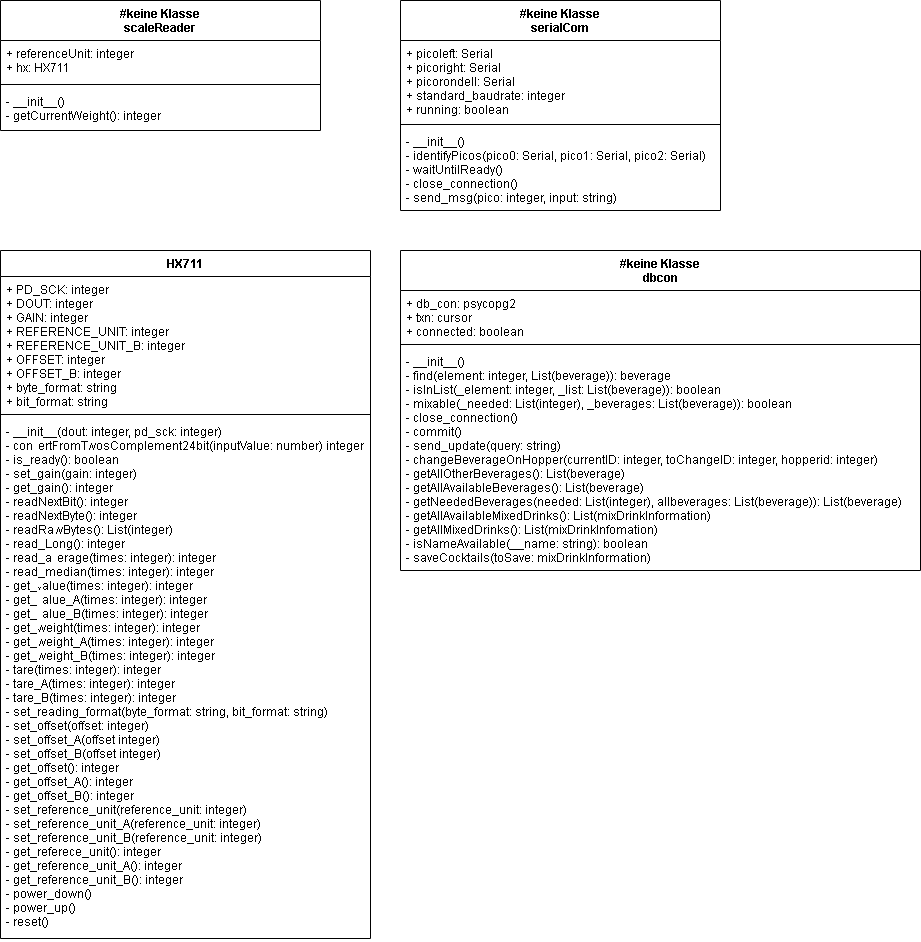

The diagram above was exported from draw.io. Its source (the exported page's mxGraphModel, read from the mxfile embedded in the PNG):
<mxGraphModel dx="702" dy="857" grid="1" gridSize="10" guides="1" tooltips="1" connect="1" arrows="1" fold="1" page="1" pageScale="1" pageWidth="827" pageHeight="1169" math="0" shadow="0">
  <root>
    <mxCell id="0" />
    <mxCell id="1" parent="0" />
    <mxCell id="6C_D7I1Q9pWerR8rS-RJ-1" value="HX711" style="swimlane;fontStyle=1;align=center;verticalAlign=top;childLayout=stackLayout;horizontal=1;startSize=26;horizontalStack=0;resizeParent=1;resizeParentMax=0;resizeLast=0;collapsible=1;marginBottom=0;" parent="1" vertex="1">
      <mxGeometry x="80" y="360" width="370" height="688" as="geometry" />
    </mxCell>
    <mxCell id="6C_D7I1Q9pWerR8rS-RJ-2" value="+ PD_SCK: integer&#10;+ DOUT: integer&#10;+ GAIN: integer&#10;+ REFERENCE_UNIT: integer&#10;+ REFERENCE_UNIT_B: integer&#10;+ OFFSET: integer&#10;+ OFFSET_B: integer&#10;+ byte_format: string&#10;+ bit_format: string" style="text;strokeColor=none;fillColor=none;align=left;verticalAlign=top;spacingLeft=4;spacingRight=4;overflow=hidden;rotatable=0;points=[[0,0.5],[1,0.5]];portConstraint=eastwest;" parent="6C_D7I1Q9pWerR8rS-RJ-1" vertex="1">
      <mxGeometry y="26" width="370" height="134" as="geometry" />
    </mxCell>
    <mxCell id="6C_D7I1Q9pWerR8rS-RJ-3" value="" style="line;strokeWidth=1;fillColor=none;align=left;verticalAlign=middle;spacingTop=-1;spacingLeft=3;spacingRight=3;rotatable=0;labelPosition=right;points=[];portConstraint=eastwest;strokeColor=inherit;" parent="6C_D7I1Q9pWerR8rS-RJ-1" vertex="1">
      <mxGeometry y="160" width="370" height="8" as="geometry" />
    </mxCell>
    <mxCell id="6C_D7I1Q9pWerR8rS-RJ-4" value="- __init__(dout: integer, pd_sck: integer)&#10;- convertFromTwosComplement24bit(inputValue: number) integer&#10;- is_ready(): boolean&#10;- set_gain(gain: integer)&#10;- get_gain(): integer&#10;- readNextBit(): integer&#10;- readNextByte(): integer&#10;- readRawBytes(): List(integer)&#10;- read_Long(): integer&#10;- read_average(times: integer): integer&#10;- read_median(times: integer): integer&#10;- get_value(times: integer): integer&#10;- get_value_A(times: integer): integer&#10;- get_value_B(times: integer): integer&#10;- get_weight(times: integer): integer&#10;- get_weight_A(times: integer): integer&#10;- get_weight_B(times: integer): integer&#10;- tare(times: integer): integer&#10;- tare_A(times: integer): integer&#10;- tare_B(times: integer): integer&#10;- set_reading_format(byte_format: string, bit_format: string)&#10;- set_offset(offset: integer)&#10;- set_offset_A(offset integer)&#10;- set_offset_B(offset integer)&#10;- get_offset(): integer&#10;- get_offset_A(): integer&#10;- get_offset_B(): integer&#10;- set_reference_unit(reference_unit: integer)&#10;- set_reference_unit_A(reference_unit: integer)&#10;- set_reference_unit_B(reference_unit: integer)&#10;- get_referece_unit(): integer&#10;- get_reference_unit_A(): integer&#10;- get_reference_unit_B(): integer&#10;- power_down()&#10;- power_up()&#10;- reset()" style="text;strokeColor=none;fillColor=none;align=left;verticalAlign=top;spacingLeft=4;spacingRight=4;overflow=hidden;rotatable=0;points=[[0,0.5],[1,0.5]];portConstraint=eastwest;" parent="6C_D7I1Q9pWerR8rS-RJ-1" vertex="1">
      <mxGeometry y="168" width="370" height="520" as="geometry" />
    </mxCell>
    <mxCell id="6C_D7I1Q9pWerR8rS-RJ-5" value="#keine Klasse&#10;scaleReader" style="swimlane;fontStyle=1;align=center;verticalAlign=top;childLayout=stackLayout;horizontal=1;startSize=40;horizontalStack=0;resizeParent=1;resizeParentMax=0;resizeLast=0;collapsible=1;marginBottom=0;" parent="1" vertex="1">
      <mxGeometry x="80" y="110" width="320" height="130" as="geometry" />
    </mxCell>
    <mxCell id="6C_D7I1Q9pWerR8rS-RJ-6" value="+ referenceUnit: integer&#10;+ hx: HX711" style="text;strokeColor=none;fillColor=none;align=left;verticalAlign=top;spacingLeft=4;spacingRight=4;overflow=hidden;rotatable=0;points=[[0,0.5],[1,0.5]];portConstraint=eastwest;" parent="6C_D7I1Q9pWerR8rS-RJ-5" vertex="1">
      <mxGeometry y="40" width="320" height="40" as="geometry" />
    </mxCell>
    <mxCell id="6C_D7I1Q9pWerR8rS-RJ-7" value="" style="line;strokeWidth=1;fillColor=none;align=left;verticalAlign=middle;spacingTop=-1;spacingLeft=3;spacingRight=3;rotatable=0;labelPosition=right;points=[];portConstraint=eastwest;strokeColor=inherit;" parent="6C_D7I1Q9pWerR8rS-RJ-5" vertex="1">
      <mxGeometry y="80" width="320" height="8" as="geometry" />
    </mxCell>
    <mxCell id="6C_D7I1Q9pWerR8rS-RJ-8" value="- __init__()&#10;- getCurrentWeight(): integer" style="text;strokeColor=none;fillColor=none;align=left;verticalAlign=top;spacingLeft=4;spacingRight=4;overflow=hidden;rotatable=0;points=[[0,0.5],[1,0.5]];portConstraint=eastwest;" parent="6C_D7I1Q9pWerR8rS-RJ-5" vertex="1">
      <mxGeometry y="88" width="320" height="42" as="geometry" />
    </mxCell>
    <mxCell id="6C_D7I1Q9pWerR8rS-RJ-9" value="#keine Klasse&#10;serialCom" style="swimlane;fontStyle=1;align=center;verticalAlign=top;childLayout=stackLayout;horizontal=1;startSize=40;horizontalStack=0;resizeParent=1;resizeParentMax=0;resizeLast=0;collapsible=1;marginBottom=0;" parent="1" vertex="1">
      <mxGeometry x="480" y="110" width="320" height="210" as="geometry" />
    </mxCell>
    <mxCell id="6C_D7I1Q9pWerR8rS-RJ-10" value="+ picoleft: Serial&#10;+ picoright: Serial&#10;+ picorondell: Serial&#10;+ standard_baudrate: integer&#10;+ running: boolean" style="text;strokeColor=none;fillColor=none;align=left;verticalAlign=top;spacingLeft=4;spacingRight=4;overflow=hidden;rotatable=0;points=[[0,0.5],[1,0.5]];portConstraint=eastwest;" parent="6C_D7I1Q9pWerR8rS-RJ-9" vertex="1">
      <mxGeometry y="40" width="320" height="80" as="geometry" />
    </mxCell>
    <mxCell id="6C_D7I1Q9pWerR8rS-RJ-11" value="" style="line;strokeWidth=1;fillColor=none;align=left;verticalAlign=middle;spacingTop=-1;spacingLeft=3;spacingRight=3;rotatable=0;labelPosition=right;points=[];portConstraint=eastwest;strokeColor=inherit;" parent="6C_D7I1Q9pWerR8rS-RJ-9" vertex="1">
      <mxGeometry y="120" width="320" height="8" as="geometry" />
    </mxCell>
    <mxCell id="6C_D7I1Q9pWerR8rS-RJ-12" value="- __init__()&#10;- identifyPicos(pico0: Serial, pico1: Serial, pico2: Serial)&#10;- waitUntilReady()&#10;- close_connection()&#10;- send_msg(pico: integer, input: string)" style="text;strokeColor=none;fillColor=none;align=left;verticalAlign=top;spacingLeft=4;spacingRight=4;overflow=hidden;rotatable=0;points=[[0,0.5],[1,0.5]];portConstraint=eastwest;" parent="6C_D7I1Q9pWerR8rS-RJ-9" vertex="1">
      <mxGeometry y="128" width="320" height="82" as="geometry" />
    </mxCell>
    <mxCell id="6C_D7I1Q9pWerR8rS-RJ-13" value="#keine Klasse&#10;dbcon" style="swimlane;fontStyle=1;align=center;verticalAlign=top;childLayout=stackLayout;horizontal=1;startSize=40;horizontalStack=0;resizeParent=1;resizeParentMax=0;resizeLast=0;collapsible=1;marginBottom=0;" parent="1" vertex="1">
      <mxGeometry x="480" y="360" width="520" height="320" as="geometry" />
    </mxCell>
    <mxCell id="6C_D7I1Q9pWerR8rS-RJ-14" value="+ db_con: psycopg2&#10;+ txn: cursor&#10;+ connected: boolean" style="text;strokeColor=none;fillColor=none;align=left;verticalAlign=top;spacingLeft=4;spacingRight=4;overflow=hidden;rotatable=0;points=[[0,0.5],[1,0.5]];portConstraint=eastwest;" parent="6C_D7I1Q9pWerR8rS-RJ-13" vertex="1">
      <mxGeometry y="40" width="520" height="50" as="geometry" />
    </mxCell>
    <mxCell id="6C_D7I1Q9pWerR8rS-RJ-15" value="" style="line;strokeWidth=1;fillColor=none;align=left;verticalAlign=middle;spacingTop=-1;spacingLeft=3;spacingRight=3;rotatable=0;labelPosition=right;points=[];portConstraint=eastwest;strokeColor=inherit;" parent="6C_D7I1Q9pWerR8rS-RJ-13" vertex="1">
      <mxGeometry y="90" width="520" height="8" as="geometry" />
    </mxCell>
    <mxCell id="6C_D7I1Q9pWerR8rS-RJ-16" value="- __init__()&#10;- find(element: integer, List(beverage)): beverage&#10;- isInList(_element: integer, _list: List(beverage)): boolean&#10;- mixable(_needed: List(integer), _beverages: List(beverage)): boolean&#10;- close_connection()&#10;- commit()&#10;- send_update(query: string)&#10;- changeBeverageOnHopper(currentID: integer, toChangeID: integer, hopperid: integer)&#10;- getAllOtherBeverages(): List(beverage)&#10;- getAllAvailableBeverages(): List(beverage)&#10;- getNeededBeverages(needed: List(integer), allbeverages: List(beverage)): List(beverage)&#10;- getAllAvailableMixedDrinks(): List(mixDrinkInformation)&#10;- getAllMixedDrinks(): List(mixDrinkInfomation)&#10;- isNameAvailable(__name: string): boolean&#10;- saveCocktails(toSave: mixDrinkInformation)" style="text;strokeColor=none;fillColor=none;align=left;verticalAlign=top;spacingLeft=4;spacingRight=4;overflow=hidden;rotatable=0;points=[[0,0.5],[1,0.5]];portConstraint=eastwest;" parent="6C_D7I1Q9pWerR8rS-RJ-13" vertex="1">
      <mxGeometry y="98" width="520" height="222" as="geometry" />
    </mxCell>
  </root>
</mxGraphModel>